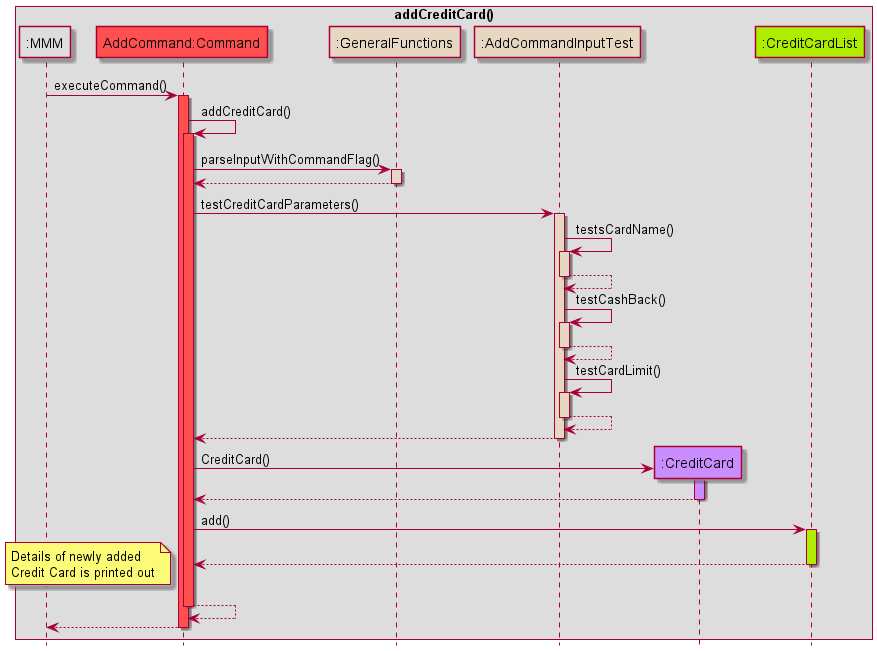

The diagram above was rendered by PlantUML. Its source (embedded in the PNG):
@startuml
!include Style.puml

box addCreditCard()
participant ":MMM" as MMM MMM_COLOUR
participant "AddCommand:Command" as AddCommand COMMANDS_COLOUR
participant ":GeneralFunctions" as GeneralFunctions HELPER_COLOUR
participant ":AddCommandInputTest" as AddCommandInputTest HELPER_COLOUR
participant ":CreditCard" as CreditCard USERFINANCIAL_COLOUR
participant ":CreditCardList" as CreditCardList DATA_COLOUR

end box
hide footbox
MMM -> AddCommand: executeCommand()
activate AddCommand COMMANDS_COLOUR

AddCommand -> AddCommand: addCreditCard()
activate AddCommand COMMANDS_COLOUR

AddCommand -> GeneralFunctions: parseInputWithCommandFlag()
activate GeneralFunctions HELPER_COLOUR
GeneralFunctions --> AddCommand
deactivate GeneralFunctions

AddCommand -> AddCommandInputTest: testCreditCardParameters()

activate AddCommandInputTest HELPER_COLOUR

AddCommandInputTest -> AddCommandInputTest: testsCardName()
activate AddCommandInputTest HELPER_COLOUR
AddCommandInputTest --> AddCommandInputTest
deactivate AddCommandInputTest

AddCommandInputTest -> AddCommandInputTest: testCashBack()
activate AddCommandInputTest HELPER_COLOUR
AddCommandInputTest --> AddCommandInputTest
deactivate AddCommandInputTest

AddCommandInputTest -> AddCommandInputTest: testCardLimit()
activate AddCommandInputTest HELPER_COLOUR
AddCommandInputTest --> AddCommandInputTest
deactivate AddCommandInputTest

AddCommandInputTest --> AddCommand
deactivate AddCommandInputTest

create CreditCard
AddCommand -> CreditCard: CreditCard()
activate CreditCard USERFINANCIAL_COLOUR
CreditCard --> AddCommand
deactivate CreditCard

AddCommand -> CreditCardList: add()
activate CreditCardList DATA_COLOUR
CreditCardList --> AddCommand
deactivate CreditCardList

note left
Details of newly added
Credit Card is printed out
end note

AddCommand --> AddCommand:
deactivate AddCommand
AddCommand --> MMM:
deactivate AddCommand
@enduml